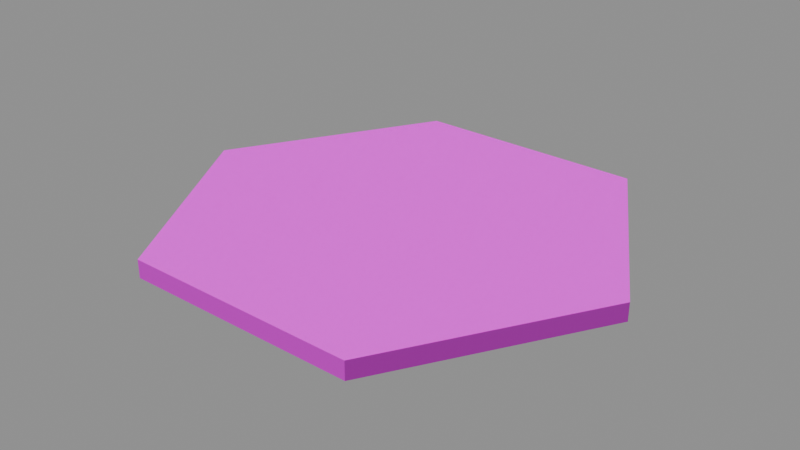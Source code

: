 # Source: rooted-soil-tile-v01.blend  (saved by Blender 5.2.45; exported with 4.5.12 LTS)
import bpy
from mathutils import Matrix  # noqa: F401  (used for matrix-valued properties, if any)

bpy.ops.wm.read_factory_settings(use_empty=True)
scene = bpy.context.scene
scene.name = 'Scene'

# ---- images (referenced by path relative to the original .blend; pixels are not part of the script)
import os
ASSET_DIR = os.environ.get("B2B_ASSET_DIR", "")  # directory of the original .blend (textures are referenced by path, not embedded)
HERE = os.path.dirname(os.path.abspath(__file__))  # packed textures are extracted next to this script under _unpacked/

def load_image(name, relpath, width, height, colorspace="sRGB"):
    """Load a texture the original file referenced (path relative to the .blend, or extracted next to this script)."""
    p = next((c for c in (os.path.join(HERE, relpath), os.path.join(ASSET_DIR, relpath)) if relpath and os.path.exists(c)), "")
    if p:
        img = bpy.data.images.load(p, check_existing=True)
        img.name = name
    else:  # same state as the original file: an image datablock whose file is absent (Cycles renders it pink)
        img = bpy.data.images.new(name, width, height)
        img.source = "FILE"
        img.filepath = "//" + (relpath or name)
    img.colorspace_settings.name = colorspace
    return img
img_wisp_root_soil_v01_jpg = load_image('wisp-root-soil-v01.jpg', 'wisp-root-soil-v01.jpg', 1024, 1024, 'sRGB')
img_wisp_root_soil_v01_normal_png = load_image('wisp-root-soil-v01-normal.png', 'wisp-root-soil-v01-normal.png', 1024, 1024, 'Non-Color')

# ---- materials (node trees are filled in below, after node groups)
mat_wisp_compact_root_soil___scanned = bpy.data.materials.new('Wisp compact root soil | scanned')

# ---- material node trees
mat_wisp_compact_root_soil___scanned.use_nodes = True; mat_wisp_compact_root_soil___scanned.node_tree.nodes.clear()
_N = mat_wisp_compact_root_soil___scanned.node_tree.nodes; _L = mat_wisp_compact_root_soil___scanned.node_tree.links
n0 = _N.new('ShaderNodeBsdfPrincipled'); n0.name = 'Principled BSDF'; n0.location = (-200, 100)
n0.inputs[2].default_value = 0.98
n0.inputs[10].default_value = 0.005
n1 = _N.new('ShaderNodeOutputMaterial'); n1.name = 'Material Output'; n1.location = (200, 100)
n2 = _N.new('ShaderNodeTexImage'); n2.name = 'Image Texture'; n2.location = (0, 0)
n2.image = img_wisp_root_soil_v01_jpg
n3 = _N.new('ShaderNodeTexImage'); n3.name = 'Image Texture.001'; n3.location = (0, 0)
n3.image = img_wisp_root_soil_v01_normal_png
n4 = _N.new('ShaderNodeNormalMap'); n4.name = 'Normal Map'; n4.location = (0, 0)
n4.width = 160
n4.inputs[0].default_value = 0.65
_L.new(n0.outputs[0], n1.inputs[0])
_L.new(n2.outputs[0], n0.inputs[0])
_L.new(n3.outputs[0], n4.inputs[1])
_L.new(n4.outputs[0], n0.inputs[5])
n1.is_active_output = True

# ---- meshes
me_cone = bpy.data.meshes.new('Cone')
me_cone.from_pydata([(-0.49, 0.8487, 0.0), (-0.49, 0.8487, 0.075), (0.49, 0.8487, 0.0), (0.49, 0.8487, 0.075), (0.98, 0.0, 0.0), (0.98, 0.0, 0.075), (0.49, -0.8487, 0.0), (0.49, -0.8487, 0.075), (-0.49, -0.8487, 0.0), (-0.49, -0.8487, 0.075), (-0.98, 0.0, 0.0), (-0.98, 0.0, 0.075)], [], [(0, 1, 3, 2), (2, 3, 5, 4), (4, 5, 7, 6), (6, 7, 9, 8), (3, 1, 11, 9, 7, 5), (8, 9, 11, 10), (10, 11, 1, 0), (0, 2, 4, 6, 8, 10)])
_uv = me_cone.uv_layers.new(name='UVMap')
_uv.uv.foreach_set('vector', [0.2579, 0.0, 0.2579, 0.03947, -0.2579, 0.03947, -0.2579, 0.0, 0.4467, 0.0, 0.4467, 0.03947, 0.0, 0.03947, 0.0, 0.0, 0.0, 0.0, 0.0, 0.03947, -0.4467, 0.03947, -0.4467, 0.0, 0.2579, 0.0, 0.2579, 0.03947, -0.2579, 0.03947, -0.2579, 0.0, 0.2579, 0.4467, -0.2579, 0.4467, -0.5158, 0.0, -0.2579, -0.4467, 0.2579, -0.4467, 0.5158, 0.0, 0.4467, 0.0, 0.4467, 0.03947, 0.0, 0.03947, 0.0, 0.0, 0.0, 0.0, 0.0, 0.03947, -0.4467, 0.03947, -0.4467, 0.0, -0.2579, -0.4467, 0.2579, -0.4467, 0.5158, 0.0, 0.2579, 0.4467, -0.2579, 0.4467, -0.5158, 0.0])
me_cone.materials.append(mat_wisp_compact_root_soil___scanned)
me_cone.update()

# ---- objects
ob_rooted_soil_tile_hex = bpy.data.objects.new('rooted-soil-tile-hex', me_cone)

# ---- transforms, parenting, visibility, modifiers, constraints
ob_rooted_soil_tile_hex.location = (0.0, 0.0, 0.0)

# ---- collection membership
scene.collection.objects.link(ob_rooted_soil_tile_hex)

# ---- scene / render settings (as saved in the file)
scene.frame_start = 1; scene.frame_end = 250; scene.frame_set(1)
scene.render.engine = 'BLENDER_EEVEE_NEXT'
scene.render.bake_bias = 0.0
scene.render.bake_samples = 0
scene.render.compositor_device = 'GPU'
scene.eevee.use_volume_custom_range = False
scene.eevee.fast_gi_thickness_near = 0.1
scene.eevee.fast_gi_thickness_far = 0.0
scene.eevee.ray_tracing_options.screen_trace_thickness = 0.1
bpy.context.view_layer.update()

# ---- added for rendering (the .blend has no active camera and no usable light): camera, sun + grey world if the file has none
cam_auto = bpy.data.cameras.new('AutoCamera')
cam_auto.lens = 50.0
cam_auto.sensor_width = 36.0
cam_auto.clip_end = 1000.0
ob_auto_camera = bpy.data.objects.new('AutoCamera', cam_auto)
scene.collection.objects.link(ob_auto_camera)
ob_auto_camera.location = (2.39996, -2.87995, 1.95747)
ob_auto_camera.rotation_euler = (1.09748, -7.21219e-08, 0.694738)
scene.camera = ob_auto_camera
light_auto_sun = bpy.data.lights.new('AutoSun', 'SUN')
light_auto_sun.energy = 3.0
light_auto_sun.angle = 0.0523599
ob_auto_sun = bpy.data.objects.new('AutoSun', light_auto_sun)
scene.collection.objects.link(ob_auto_sun)
ob_auto_sun.rotation_euler = (0.872665, 0.174533, 0.523599)
if scene.world is None:
    world_auto = bpy.data.worlds.new('AutoWorld')
    world_auto.color = (0.3, 0.3, 0.3)
    scene.world = world_auto
bpy.context.view_layer.update()
